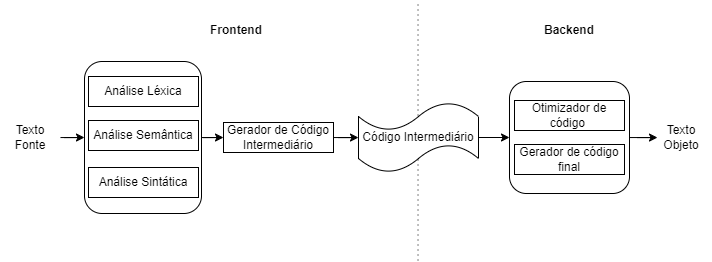

The diagram above was exported from draw.io. Its source (the exported page's mxGraphModel, read from the mxfile embedded in the PNG):
<mxGraphModel dx="827" dy="429" grid="1" gridSize="10" guides="1" tooltips="1" connect="1" arrows="1" fold="1" page="1" pageScale="1" pageWidth="827" pageHeight="1169" math="0" shadow="0">
  <root>
    <mxCell id="0" />
    <mxCell id="1" parent="0" />
    <mxCell id="qvnf_BGFncyA4P10IxH3-28" style="edgeStyle=orthogonalEdgeStyle;rounded=0;orthogonalLoop=1;jettySize=auto;html=1;entryX=0;entryY=0.5;entryDx=0;entryDy=0;strokeWidth=1;" edge="1" parent="1" source="qvnf_BGFncyA4P10IxH3-20" target="qvnf_BGFncyA4P10IxH3-5">
      <mxGeometry relative="1" as="geometry" />
    </mxCell>
    <mxCell id="qvnf_BGFncyA4P10IxH3-20" value="" style="rounded=1;whiteSpace=wrap;html=1;" vertex="1" parent="1">
      <mxGeometry x="141" y="98" width="117" height="152" as="geometry" />
    </mxCell>
    <mxCell id="qvnf_BGFncyA4P10IxH3-31" style="edgeStyle=orthogonalEdgeStyle;rounded=0;orthogonalLoop=1;jettySize=auto;html=1;entryX=0;entryY=0.5;entryDx=0;entryDy=0;strokeWidth=1;" edge="1" parent="1" source="qvnf_BGFncyA4P10IxH3-1" target="qvnf_BGFncyA4P10IxH3-20">
      <mxGeometry relative="1" as="geometry" />
    </mxCell>
    <mxCell id="qvnf_BGFncyA4P10IxH3-1" value="Texto Fonte" style="text;html=1;strokeColor=none;fillColor=none;align=center;verticalAlign=middle;whiteSpace=wrap;rounded=0;" vertex="1" parent="1">
      <mxGeometry x="57" y="159" width="60" height="30" as="geometry" />
    </mxCell>
    <mxCell id="qvnf_BGFncyA4P10IxH3-2" value="Análise Léxica" style="rounded=0;whiteSpace=wrap;html=1;" vertex="1" parent="1">
      <mxGeometry x="145" y="113" width="110" height="30" as="geometry" />
    </mxCell>
    <mxCell id="qvnf_BGFncyA4P10IxH3-3" value="Análise Semântica" style="rounded=0;whiteSpace=wrap;html=1;" vertex="1" parent="1">
      <mxGeometry x="145" y="157" width="110" height="30" as="geometry" />
    </mxCell>
    <mxCell id="qvnf_BGFncyA4P10IxH3-4" value="Análise Sintática" style="rounded=0;whiteSpace=wrap;html=1;" vertex="1" parent="1">
      <mxGeometry x="145" y="204" width="110" height="30" as="geometry" />
    </mxCell>
    <mxCell id="qvnf_BGFncyA4P10IxH3-30" style="edgeStyle=orthogonalEdgeStyle;rounded=0;orthogonalLoop=1;jettySize=auto;html=1;strokeWidth=1;" edge="1" parent="1" source="qvnf_BGFncyA4P10IxH3-5" target="qvnf_BGFncyA4P10IxH3-6">
      <mxGeometry relative="1" as="geometry" />
    </mxCell>
    <mxCell id="qvnf_BGFncyA4P10IxH3-5" value="Gerador de Código Intermediário" style="rounded=0;whiteSpace=wrap;html=1;" vertex="1" parent="1">
      <mxGeometry x="280" y="159" width="110" height="30" as="geometry" />
    </mxCell>
    <mxCell id="qvnf_BGFncyA4P10IxH3-11" value="Texto Objeto" style="text;html=1;strokeColor=none;fillColor=none;align=center;verticalAlign=middle;whiteSpace=wrap;rounded=0;" vertex="1" parent="1">
      <mxGeometry x="708" y="159" width="60" height="30" as="geometry" />
    </mxCell>
    <mxCell id="qvnf_BGFncyA4P10IxH3-12" value="" style="endArrow=none;dashed=1;html=1;dashPattern=1 4;strokeWidth=1;rounded=0;" edge="1" parent="1">
      <mxGeometry width="50" height="50" relative="1" as="geometry">
        <mxPoint x="474.52" y="297" as="sourcePoint" />
        <mxPoint x="474.52" y="37" as="targetPoint" />
      </mxGeometry>
    </mxCell>
    <mxCell id="qvnf_BGFncyA4P10IxH3-24" style="edgeStyle=orthogonalEdgeStyle;rounded=0;orthogonalLoop=1;jettySize=auto;html=1;exitX=1;exitY=0.5;exitDx=0;exitDy=0;exitPerimeter=0;entryX=0;entryY=0.5;entryDx=0;entryDy=0;strokeWidth=1;" edge="1" parent="1" source="qvnf_BGFncyA4P10IxH3-6" target="qvnf_BGFncyA4P10IxH3-22">
      <mxGeometry relative="1" as="geometry" />
    </mxCell>
    <mxCell id="qvnf_BGFncyA4P10IxH3-6" value="Código Intermediário" style="shape=tape;whiteSpace=wrap;html=1;" vertex="1" parent="1">
      <mxGeometry x="415" y="139" width="120" height="70" as="geometry" />
    </mxCell>
    <mxCell id="qvnf_BGFncyA4P10IxH3-13" value="Frontend" style="text;html=1;strokeColor=none;fillColor=none;align=center;verticalAlign=middle;whiteSpace=wrap;rounded=0;fontStyle=1" vertex="1" parent="1">
      <mxGeometry x="263" y="52" width="60" height="30" as="geometry" />
    </mxCell>
    <mxCell id="qvnf_BGFncyA4P10IxH3-14" value="Backend" style="text;html=1;strokeColor=none;fillColor=none;align=center;verticalAlign=middle;whiteSpace=wrap;rounded=0;fontStyle=1" vertex="1" parent="1">
      <mxGeometry x="596" y="52" width="60" height="30" as="geometry" />
    </mxCell>
    <mxCell id="qvnf_BGFncyA4P10IxH3-23" value="" style="group" vertex="1" connectable="0" parent="1">
      <mxGeometry x="566" y="118" width="120" height="112" as="geometry" />
    </mxCell>
    <mxCell id="qvnf_BGFncyA4P10IxH3-22" value="" style="rounded=1;whiteSpace=wrap;html=1;" vertex="1" parent="qvnf_BGFncyA4P10IxH3-23">
      <mxGeometry width="120" height="112" as="geometry" />
    </mxCell>
    <mxCell id="qvnf_BGFncyA4P10IxH3-7" value="Otimizador de código&amp;nbsp;" style="rounded=0;whiteSpace=wrap;html=1;" vertex="1" parent="qvnf_BGFncyA4P10IxH3-23">
      <mxGeometry x="5" y="19" width="110" height="30" as="geometry" />
    </mxCell>
    <mxCell id="qvnf_BGFncyA4P10IxH3-8" value="Gerador de código final" style="rounded=0;whiteSpace=wrap;html=1;" vertex="1" parent="qvnf_BGFncyA4P10IxH3-23">
      <mxGeometry x="5" y="63" width="110" height="30" as="geometry" />
    </mxCell>
    <mxCell id="qvnf_BGFncyA4P10IxH3-25" style="edgeStyle=orthogonalEdgeStyle;rounded=0;orthogonalLoop=1;jettySize=auto;html=1;strokeWidth=1;" edge="1" parent="1" source="qvnf_BGFncyA4P10IxH3-22">
      <mxGeometry relative="1" as="geometry">
        <mxPoint x="714" y="174.04761904761904" as="targetPoint" />
      </mxGeometry>
    </mxCell>
  </root>
</mxGraphModel>